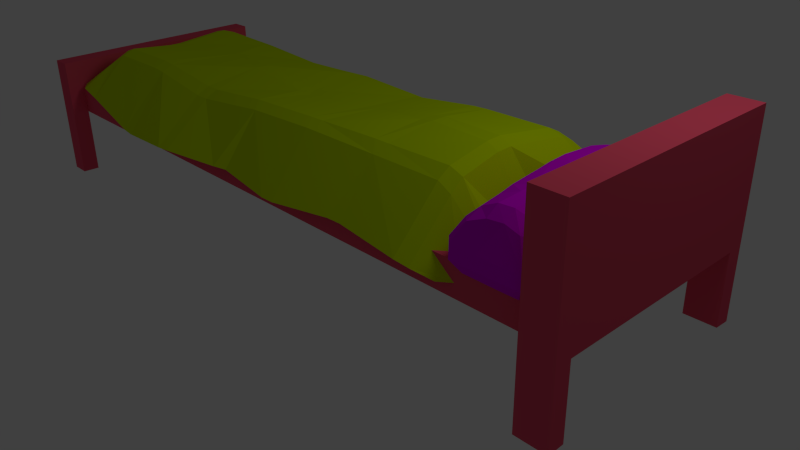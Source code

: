 # Source: Bed.blend  (saved by Blender 2.63.0; exported with 4.5.12 LTS)
import bpy
from mathutils import Matrix  # noqa: F401  (used for matrix-valued properties, if any)

bpy.ops.wm.read_factory_settings(use_empty=True)
scene = bpy.context.scene
scene.name = 'Scene'

# ---- collections
col_collection_1 = bpy.data.collections.new('Collection 1'); scene.collection.children.link(col_collection_1)

# ---- materials (node trees are filled in below, after node groups)
mat_material_003 = bpy.data.materials.new('Material.003')
mat_material_003.alpha_threshold = 0.0
mat_material_003.use_transparent_shadow = False
mat_material_003.diffuse_color = (0.6944, 0.0, 0.8, 1.0)
mat_material_003.roughness = 0.5
mat_material_003.line_color = (0.0, 0.0, 0.0, 1.0)
mat_material_002 = bpy.data.materials.new('Material.002')
mat_material_002.alpha_threshold = 0.0
mat_material_002.use_transparent_shadow = False
mat_material_002.diffuse_color = (0.5823, 0.8, 0.0, 1.0)
mat_material_002.roughness = 0.5
mat_material_002.line_color = (0.0, 0.0, 0.0, 1.0)
mat_material = bpy.data.materials.new('Material')
mat_material.alpha_threshold = 0.0
mat_material.use_transparent_shadow = False
mat_material.roughness = 0.5
mat_material.line_color = (0.0, 0.0, 0.0, 1.0)
mat_material_001 = bpy.data.materials.new('Material.001')
mat_material_001.alpha_threshold = 0.0
mat_material_001.use_transparent_shadow = False
mat_material_001.diffuse_color = (0.8, 0.08247, 0.1437, 1.0)
mat_material_001.roughness = 0.5
mat_material_001.line_color = (0.0, 0.0, 0.0, 1.0)

# ---- material node trees

# ---- world
world_world = bpy.data.worlds.new('World'); scene.world = world_world
world_world.color = (0.05088, 0.05088, 0.05088)
world_world.use_sun_shadow = False
world_world.sun_shadow_jitter_overblur = 0.0
world_world.cycles.sampling_method = 'MANUAL'
world_world.cycles.sample_map_resolution = 256

# ---- cameras
cam_camera = bpy.data.cameras.new('Camera')
cam_camera.clip_end = 100.0
cam_camera.lens = 35.0
cam_camera.sensor_width = 32.0
cam_camera.sensor_height = 18.0
cam_camera.ortho_scale = 7.314
cam_camera.dof.focus_distance = 0.0
cam_camera.dof.aperture_fstop = 128.0

# ---- lights
light_lamp = bpy.data.lights.new('Lamp', 'POINT')
light_lamp.transmission_factor = 0.0
light_lamp.cutoff_distance = 30.0
light_lamp.energy = 100.0
light_lamp.shadow_buffer_clip_start = 1.001
light_lamp.shadow_soft_size = 1.0
light_lamp.shadow_maximum_resolution = 0.006
light_lamp.use_absolute_resolution = True
light_lamp.cycles.use_multiple_importance_sampling = False

# ---- meshes
me_cube_001 = bpy.data.meshes.new('Cube.001')
me_cube_001.from_pydata([(0.4153, -1.399, 0.07869), (0.2678, -1.262, 0.357), (0.09012, -1.264, 0.4112), (0.1, -1.426, 0.0939), (0.2961, -1.278, -0.2516), (0.4159, -1.4, -0.07983), (-0.5304, 1.266, 0.08172), (0.07471, -1.292, -0.2446), (-0.1, -1.426, 0.0939), (-0.09646, -1.285, 0.4031), (-0.3068, -1.31, 0.3144), (-0.4214, -1.405, 0.083), (-0.4136, 0.8292, -0.2933), (-0.04782, -1.404, -0.08491), (-0.4312, -1.406, -0.08385), (-0.3475, -1.306, -0.2333), (0.4389, 1.411, -0.08692), (0.3259, 1.272, -0.3251), (0.09997, 1.274, -0.3181), (-0.02482, 1.41, -0.08751), (0.3656, 1.255, 0.2684), (0.4464, 1.394, 0.0747), (0.1, 1.417, 0.09023), (0.09605, 1.303, 0.2639), (-0.4378, -1.172, 0.2749), (-0.09848, 1.243, -0.3311), (-0.2295, 1.212, -0.3693), (-0.4187, 1.402, -0.08127), (-0.09296, 1.291, 0.2698), (-0.1, 1.417, 0.09023), (-0.4218, 1.394, 0.07528), (-0.285, 1.241, 0.2966), (0.2803, 0.004549, -0.4003), (0.3191, -0.6302, -0.3737), (0.09607, -0.6301, -0.4345), (-0.5319, 1.285, -0.08273), (0.3105, -0.83, -0.3661), (0.2652, -1.117, -0.3319), (0.09998, -1.132, -0.3551), (0.0963, -0.8271, -0.409), (0.2959, 1.124, -0.4031), (-0.5395, -1.288, -0.08742), (0.09783, 0.8294, -0.4288), (0.09993, 1.123, -0.4165), (0.3104, 0.8283, -0.401), (-0.4259, 1.103, 0.3136), (0.09698, -0.07645, -0.4413), (0.09779, 0.6301, -0.4414), (-0.09776, -0.05519, -0.4424), (-0.4675, -0.8283, 0.291), (-0.2746, -0.7936, -0.3828), (-0.5556, -0.6301, 0.09456), (-0.09587, -0.6797, -0.4319), (-0.09998, -1.143, -0.3517), (-0.3037, -1.15, -0.327), (-0.3513, 1.086, -0.3661), (-0.09839, 1.083, -0.4358), (-0.09692, 0.8294, -0.4249), (-0.2607, 0.8287, -0.4129), (-0.1992, 1.058, -0.411), (-0.09687, 0.6301, -0.4374), (-0.5417, 0.7782, -0.08518), (-0.2661, 0.03765, -0.4049), (-0.2911, 0.6302, -0.3901), (-0.2524, 1.07, 0.3936), (-0.3468, 0.8275, 0.4394), (-0.1019, 0.7941, 0.4509), (-0.0998, 1.136, 0.3815), (-0.3801, 0.6309, 0.4748), (-0.3173, 0.0993, 0.5486), (-0.0998, 0.09871, 0.5583), (-0.4435, 0.02694, 0.4501), (0.09938, 1.157, 0.3728), (-0.4546, -1.194, -0.2315), (0.2778, 0.8301, 0.371), (0.316, 1.092, 0.3411), (0.1045, 0.8275, 0.4111), (0.0921, 0.09891, 0.5252), (0.3209, 0.09938, 0.4312), (0.2711, 0.6307, 0.38), (-0.3122, -0.09778, 0.5398), (-0.3506, -0.6318, 0.4491), (-0.09466, -0.6302, 0.5212), (-0.0998, -0.09991, 0.57), (-0.3393, -0.8291, 0.4181), (-0.2958, -1.134, 0.409), (-0.08574, -1.146, 0.5121), (-0.09466, -0.8301, 0.5204), (0.09193, -0.09992, 0.537), (-0.5572, 0.1082, 0.09541), (0.2949, -0.6302, 0.4485), (0.3246, -0.1, 0.4421), (0.0959, -0.7056, 0.5215), (0.08607, -1.124, 0.5119), (0.2402, -1.084, 0.4428), (0.2721, -0.8292, 0.4425), (0.4523, 1.114, 0.2396), (-0.4141, 0.04402, -0.299), (0.5307, 0.7368, 0.08122), (0.5451, 1.252, 0.09029), (0.422, 0.6499, 0.263), (-0.5556, -0.8301, 0.09456), (0.5499, 0.06764, 0.09178), (-0.5373, 0.0509, -0.08747), (0.4498, 0.8066, -0.2907), (0.4372, 1.166, -0.3194), (0.5454, 1.296, -0.09042), (-0.4767, 0.8218, 0.3418), (0.5451, 0.6527, -0.08979), (-0.4793, -0.6302, 0.32), (0.4279, 0.002389, -0.2915), (-0.57, 0.7931, 0.1051), (0.4535, -0.04423, 0.3107), (0.4335, -0.6302, 0.3264), (0.5442, -0.8341, 0.08769), (-0.5356, -0.7588, -0.0845), (0.4115, -0.8283, 0.3203), (0.3876, -1.11, 0.3116), (0.5291, -1.279, 0.08078), (-0.5012, 0.6306, 0.3759), (0.5391, -0.02935, -0.08617), (-0.4269, -0.8125, -0.2664), (0.4572, -0.6607, -0.2555), (-0.4358, 0.6302, -0.2772), (0.5449, -0.7645, -0.089), (0.53, -1.282, -0.08137), (0.4245, -1.159, -0.2539), (-0.534, -1.289, 0.08412)], [], [(0, 1, 2), (0, 2, 3), (13, 7, 4), (13, 4, 5), (10, 11, 8), (10, 8, 9), (14, 15, 7), (14, 7, 13), (18, 19, 16), (18, 16, 17), (22, 23, 20), (22, 20, 21), (26, 27, 19), (26, 19, 25), (30, 31, 28), (30, 28, 29), (34, 46, 32), (34, 32, 33), (38, 39, 36), (38, 36, 37), (42, 43, 40), (42, 40, 44), (46, 47, 44), (46, 44, 32), (50, 62, 48), (50, 48, 52), (54, 50, 52), (54, 52, 53), (58, 59, 56), (58, 56, 57), (62, 63, 60), (62, 60, 48), (66, 67, 64), (66, 64, 65), (70, 66, 68), (70, 68, 69), (74, 75, 72), (74, 72, 76), (78, 79, 76), (78, 76, 77), (82, 83, 80), (82, 80, 81), (86, 87, 84), (86, 84, 85), (90, 91, 88), (90, 88, 92), (94, 95, 92), (94, 92, 93), (98, 99, 96), (98, 96, 100), (102, 98, 100), (102, 100, 112), (106, 108, 104), (106, 104, 105), (110, 104, 108), (110, 108, 120), (114, 102, 112), (114, 112, 113), (118, 114, 116), (118, 116, 117), (122, 110, 120), (122, 120, 124), (126, 122, 124), (126, 124, 125), (101, 127, 24), (101, 24, 49), (89, 51, 109), (89, 109, 71), (121, 73, 41), (121, 41, 115), (97, 121, 115), (97, 115, 103), (111, 89, 71), (111, 71, 119), (6, 111, 107), (6, 107, 45), (123, 97, 103), (123, 103, 61), (55, 12, 61), (55, 61, 35), (0, 118, 117), (0, 117, 1), (93, 2, 1), (93, 1, 94), (5, 0, 3), (5, 3, 13), (8, 3, 2), (8, 2, 9), (125, 5, 4), (125, 4, 126), (7, 38, 37), (7, 37, 4), (28, 67, 72), (27, 35, 6), (9, 86, 85), (9, 85, 10), (13, 8, 11), (13, 11, 14), (127, 11, 10), (127, 10, 24), (53, 7, 15), (53, 15, 54), (14, 41, 73), (14, 73, 15), (16, 106, 105), (16, 105, 17), (43, 18, 17), (43, 17, 40), (19, 22, 21), (19, 21, 16), (28, 72, 23), (19, 18, 25), (99, 21, 20), (99, 20, 96), (23, 72, 75), (23, 75, 20), (22, 29, 28), (22, 28, 23), (25, 56, 59), (25, 59, 26), (29, 19, 27), (29, 27, 30), (35, 27, 26), (35, 26, 55), (67, 28, 31), (67, 31, 64), (30, 6, 45), (30, 45, 31), (122, 33, 32), (122, 32, 110), (39, 34, 33), (39, 33, 36), (19, 29, 22), (95, 116, 113), (34, 52, 48), (34, 48, 46), (36, 122, 126), (36, 126, 37), (52, 39, 38), (52, 38, 53), (104, 44, 40), (104, 40, 105), (47, 42, 44), (11, 127, 41), (42, 57, 56), (42, 56, 43), (44, 104, 110), (44, 110, 32), (60, 47, 46), (60, 46, 48), (47, 57, 42), (63, 123, 12), (51, 115, 101), (65, 107, 119), (50, 121, 97), (50, 97, 62), (121, 50, 54), (121, 54, 73), (57, 60, 63), (57, 63, 58), (58, 12, 55), (58, 55, 59), (123, 63, 62), (123, 62, 97), (107, 65, 64), (107, 64, 45), (63, 12, 58), (66, 65, 68), (66, 76, 72), (66, 72, 67), (68, 119, 71), (68, 71, 69), (83, 70, 69), (83, 69, 80), (76, 66, 70), (76, 70, 77), (70, 83, 88), (76, 79, 74), (74, 100, 96), (74, 96, 75), (77, 88, 91), (77, 91, 78), (100, 79, 78), (100, 78, 112), (109, 81, 80), (109, 80, 71), (87, 82, 81), (87, 81, 84), (82, 92, 88), (82, 88, 83), (84, 49, 24), (84, 24, 85), (92, 87, 86), (92, 86, 93), (118, 0, 5), (92, 95, 90), (90, 113, 112), (90, 112, 91), (116, 95, 94), (116, 94, 117), (3, 8, 13), (39, 52, 34), (98, 108, 106), (98, 106, 99), (87, 92, 82), (91, 112, 78), (108, 98, 102), (108, 102, 120), (79, 100, 74), (81, 49, 84), (118, 5, 125), (70, 88, 77), (2, 93, 86), (114, 113, 116), (114, 124, 120), (114, 120, 102), (124, 114, 118), (124, 118, 125), (33, 122, 36), (2, 86, 9), (51, 101, 49), (51, 49, 109), (101, 115, 41), (101, 41, 127), (21, 99, 106), (18, 43, 56), (115, 51, 89), (115, 89, 103), (18, 56, 25), (81, 109, 49), (65, 119, 68), (47, 60, 57), (21, 106, 16), (111, 119, 107), (111, 61, 103), (111, 103, 89), (61, 111, 6), (61, 6, 35), (69, 71, 80), (61, 12, 123), (17, 105, 40), (4, 37, 126), (15, 73, 54), (26, 59, 55), (20, 75, 96), (1, 117, 94), (10, 85, 24), (31, 45, 64), (7, 53, 38), (27, 6, 30), (11, 41, 14), (95, 113, 90)])
_uv = me_cube_001.uv_layers.new(name='UVMap')
_uv.uv.foreach_set('vector', [0.467, 1.113, 0.3752, 1.066, 0.3601, 1.011, 0.467, 1.113, 0.3601, 1.011, 0.4661, 1.015, 0.5193, 0.9714, 0.559, 1.011, 0.5589, 1.079, 0.828, 0.865, 0.8735, 0.9799, 0.8277, 1.0, 0.3946, 0.8893, 0.4711, 0.8553, 0.4673, 0.9539, 0.3946, 0.8893, 0.4673, 0.9539, 0.365, 0.9535, 0.5214, 0.8535, 0.5591, 0.8809, 0.559, 1.011, 0.5214, 0.8535, 0.559, 1.011, 0.5193, 0.9714, 0.777, 0.9716, 0.6968, 1.009, 0.6979, 0.8662, 0.777, 0.9716, 0.6979, 0.8662, 0.7798, 0.9021, 0.6441, 0.9703, 0.6026, 0.9721, 0.6062, 0.8895, 0.1936, 0.8672, 0.2529, 0.8139, 0.2959, 0.8584, 0.7966, 1.073, 0.6946, 1.13, 0.6968, 1.009, 0.7966, 1.073, 0.6968, 1.009, 0.783, 1.033, 0.649, 1.131, 0.5973, 1.09, 0.6014, 1.03, 0.649, 1.131, 0.6014, 1.03, 0.6435, 1.032, 0.5427, 0.6101, 0.5439, 0.4414, 0.5936, 0.4215, 0.5427, 0.6101, 0.5936, 0.4215, 0.6019, 0.6163, 0.5358, 0.7662, 0.5402, 0.6711, 0.5986, 0.6772, 0.5358, 0.7662, 0.5986, 0.6772, 0.5818, 0.7654, 0.5435, 0.1666, 0.5431, 0.07777, 0.5991, 0.0812, 0.5435, 0.1666, 0.5991, 0.0812, 0.6029, 0.1714, 0.5439, 0.4414, 0.5446, 0.2266, 0.6029, 0.1714, 0.5439, 0.4414, 0.6029, 0.1714, 0.5936, 0.4215, 0.4293, 0.6564, 0.4344, 0.4027, 0.4872, 0.4319, 0.4293, 0.6564, 0.4872, 0.4319, 0.4863, 0.6223, 0.4152, 0.7668, 0.4293, 0.6564, 0.4863, 0.6223, 0.4152, 0.7668, 0.4863, 0.6223, 0.4771, 0.7668, 0.4373, 0.1619, 0.4552, 0.09339, 0.4871, 0.08606, 0.4373, 0.1619, 0.4871, 0.08606, 0.4863, 0.1637, 0.4344, 0.4027, 0.4261, 0.2228, 0.4874, 0.2237, 0.4344, 0.4027, 0.4874, 0.2237, 0.4872, 0.4319, 0.09813, 0.6724, 0.106, 0.7783, 0.06033, 0.7587, 0.09813, 0.6724, 0.06033, 0.7587, 0.02804, 0.684, 0.08729, 0.4573, 0.09813, 0.6724, 0.01461, 0.6234, 0.08729, 0.4573, 0.01461, 0.6234, 0.02496, 0.4587, 0.2167, 0.6824, 0.231, 0.763, 0.1649, 0.7839, 0.2167, 0.6824, 0.1649, 0.7839, 0.1622, 0.682, 0.2224, 0.4568, 0.2136, 0.621, 0.1622, 0.682, 0.2224, 0.4568, 0.1622, 0.682, 0.1464, 0.4567, 0.09176, 0.2336, 0.08592, 0.3961, 0.02712, 0.3982, 0.09176, 0.2336, 0.02712, 0.3982, 0.0245, 0.2353, 0.09476, 0.07495, 0.09165, 0.1721, 0.03067, 0.1749, 0.09476, 0.07495, 0.03067, 0.1749, 0.04395, 0.08115, 0.2124, 0.2324, 0.2222, 0.3954, 0.145, 0.3954, 0.2124, 0.2324, 0.145, 0.3954, 0.1471, 0.2094, 0.1966, 0.09338, 0.2062, 0.1714, 0.1471, 0.2094, 0.1966, 0.09338, 0.1471, 0.2094, 0.1448, 0.08092, 0.3191, 0.6559, 0.3229, 0.814, 0.2809, 0.7703, 0.3191, 0.6559, 0.2809, 0.7703, 0.2692, 0.6276, 0.323, 0.4499, 0.3191, 0.6559, 0.2692, 0.6276, 0.323, 0.4499, 0.2692, 0.6276, 0.2729, 0.4134, 0.9474, 0.03475, 0.9482, 0.2328, 0.8796, 0.1857, 0.9474, 0.03475, 0.8796, 0.1857, 0.8696, 0.07512, 0.8774, 0.4333, 0.8796, 0.1857, 0.9482, 0.2328, 0.8774, 0.4333, 0.9482, 0.2328, 0.9492, 0.4427, 0.3209, 0.1728, 0.323, 0.4499, 0.2729, 0.4134, 0.3209, 0.1728, 0.2729, 0.4134, 0.265, 0.2332, 0.3167, 0.03628, 0.3209, 0.1728, 0.259, 0.1724, 0.3167, 0.03628, 0.259, 0.1724, 0.2526, 0.08595, 0.892, 0.6372, 0.8774, 0.4333, 0.9492, 0.4427, 0.892, 0.6372, 0.9492, 0.4427, 0.9499, 0.6689, 0.8887, 0.7907, 0.892, 0.6372, 0.9499, 0.6689, 0.8887, 0.7907, 0.9499, 0.6689, 0.9507, 0.8281, 0.6731, 0.1781, 0.672, 0.03682, 0.7367, 0.07275, 0.6731, 0.1781, 0.7367, 0.07275, 0.7388, 0.1786, 0.673, 0.4668, 0.6731, 0.2396, 0.7462, 0.2396, 0.673, 0.4668, 0.7462, 0.2396, 0.7876, 0.4419, 0.3735, 0.665, 0.3618, 0.782, 0.323, 0.8159, 0.3735, 0.665, 0.323, 0.8159, 0.3242, 0.6551, 0.381, 0.4033, 0.3735, 0.665, 0.3242, 0.6551, 0.381, 0.4033, 0.3242, 0.6551, 0.3245, 0.4087, 0.6746, 0.6776, 0.673, 0.4668, 0.7876, 0.4419, 0.6746, 0.6776, 0.7876, 0.4419, 0.7605, 0.6278, 0.671, 0.8229, 0.6746, 0.6776, 0.7526, 0.6864, 0.671, 0.8229, 0.7526, 0.6864, 0.7486, 0.7725, 0.3729, 0.2257, 0.381, 0.4033, 0.3245, 0.4087, 0.3729, 0.2257, 0.3245, 0.4087, 0.3234, 0.1876, 0.4064, 0.08439, 0.381, 0.1648, 0.3234, 0.1876, 0.4064, 0.08439, 0.3234, 0.1876, 0.3263, 0.03386, 0.2837, 0.0, 0.3167, 0.03628, 0.2526, 0.08595, 0.2837, 0.0, 0.2526, 0.08595, 0.213, 0.03951, 0.1448, 0.08092, 0.1559, 0.03919, 0.213, 0.03951, 0.1448, 0.08092, 0.213, 0.03951, 0.1966, 0.09338, 0.5147, 1.114, 0.467, 1.113, 0.4661, 1.015, 0.5147, 1.114, 0.4661, 1.015, 0.5193, 0.9714, 0.4673, 0.9539, 0.4661, 1.015, 0.3601, 1.011, 0.4673, 0.9539, 0.3601, 1.011, 0.365, 0.9535, 0.9507, 0.8281, 0.9362, 0.865, 0.8725, 0.8279, 0.9507, 0.8281, 0.8725, 0.8279, 0.8887, 0.7907, 0.5176, 0.8194, 0.5358, 0.7662, 0.5818, 0.7654, 0.5176, 0.8194, 0.5818, 0.7654, 0.583, 0.8184, 0.1193, 0.8271, 0.106, 0.7783, 0.1649, 0.7839, 0.6327, 0.8639, 0.6224, 0.8284, 0.671, 0.8229, 0.365, 0.9535, 0.323, 0.9568, 0.3544, 0.893, 0.5966, 0.8535, 0.5965, 0.9287, 0.5591, 0.8905, 0.5193, 0.9714, 0.4673, 0.9539, 0.4711, 0.8553, 0.5193, 0.9714, 0.4711, 0.8553, 0.5214, 0.8535, 0.672, 0.03682, 0.6816, 0.0006486, 0.7599, 0.02941, 0.672, 0.03682, 0.7599, 0.02941, 0.7367, 0.07275, 0.4771, 0.7668, 0.5176, 0.8194, 0.3932, 0.8177, 0.4771, 0.7668, 0.3932, 0.8177, 0.4152, 0.7668, 0.3542, 0.8535, 0.323, 0.8159, 0.3618, 0.782, 0.3542, 0.8535, 0.3618, 0.782, 0.3932, 0.8177, 0.9342, 0.0, 0.9474, 0.03475, 0.8696, 0.07512, 0.9342, 0.0, 0.8696, 0.07512, 0.8533, 0.04287, 0.8191, 0.9727, 0.777, 0.9716, 0.7798, 0.9021, 0.5431, 0.07777, 0.6004, 0.04001, 0.5991, 0.0812, 0.6968, 1.009, 0.6441, 0.9703, 0.6516, 0.8639, 0.6968, 1.009, 0.6516, 0.8639, 0.6979, 0.8662, 0.1193, 0.8271, 0.1649, 0.7839, 0.1749, 0.8302, 0.6968, 1.009, 0.777, 0.9716, 0.783, 1.033, 0.3229, 0.814, 0.2959, 0.8584, 0.2529, 0.8139, 0.3229, 0.814, 0.2529, 0.8139, 0.2809, 0.7703, 0.1749, 0.8302, 0.1649, 0.7839, 0.231, 0.763, 0.1749, 0.8302, 0.231, 0.763, 0.2529, 0.8139, 0.6441, 0.9703, 0.6435, 1.032, 0.6014, 1.03, 0.6441, 0.9703, 0.6014, 1.03, 0.6026, 0.9721, 0.477, 0.04215, 0.4871, 0.08606, 0.4552, 0.09339, 0.477, 0.04215, 0.4552, 0.09339, 0.4424, 0.04779, 0.6435, 1.032, 0.6968, 1.009, 0.6946, 1.13, 0.6435, 1.032, 0.6946, 1.13, 0.649, 1.131, 0.3263, 0.03386, 0.3593, 0.0, 0.4424, 0.04779, 0.3263, 0.03386, 0.4424, 0.04779, 0.4064, 0.08439, 0.106, 0.7783, 0.1193, 0.8271, 0.06072, 0.8126, 0.106, 0.7783, 0.06072, 0.8126, 0.06033, 0.7587, 0.6786, 0.8618, 0.671, 0.8229, 0.7486, 0.7725, 0.6786, 0.8618, 0.7486, 0.7725, 0.7559, 0.8144, 0.892, 0.6372, 0.8409, 0.6283, 0.8277, 0.4331, 0.892, 0.6372, 0.8277, 0.4331, 0.8774, 0.4333, 0.5402, 0.6711, 0.5427, 0.6101, 0.6019, 0.6163, 0.5402, 0.6711, 0.6019, 0.6163, 0.5986, 0.6772, 0.6968, 1.009, 0.6435, 1.032, 0.6441, 0.9703, 0.2062, 0.1714, 0.259, 0.1724, 0.265, 0.2332, 0.5427, 0.6101, 0.4863, 0.6223, 0.4872, 0.4319, 0.5427, 0.6101, 0.4872, 0.4319, 0.5439, 0.4414, 0.8421, 0.6898, 0.892, 0.6372, 0.8887, 0.7907, 0.5986, 0.6772, 0.6208, 0.784, 0.5818, 0.7654, 0.4863, 0.6223, 0.5402, 0.6711, 0.5358, 0.7662, 0.4863, 0.6223, 0.5358, 0.7662, 0.4771, 0.7668, 0.8796, 0.1857, 0.8306, 0.1795, 0.8278, 0.08862, 0.8796, 0.1857, 0.8278, 0.08862, 0.8696, 0.07512, 0.5446, 0.2266, 0.5435, 0.1666, 0.6029, 0.1714, 0.6816, 0.0006486, 0.672, 0.03682, 0.621, 0.03666, 0.5435, 0.1666, 0.4863, 0.1637, 0.4871, 0.08606, 0.5435, 0.1666, 0.4871, 0.08606, 0.5431, 0.07777, 0.8306, 0.1795, 0.8796, 0.1857, 0.8774, 0.4333, 0.8306, 0.1795, 0.8774, 0.4333, 0.8277, 0.4331, 0.4874, 0.2237, 0.5446, 0.2266, 0.5439, 0.4414, 0.4874, 0.2237, 0.5439, 0.4414, 0.4872, 0.4319, 0.5446, 0.2266, 0.4863, 0.1637, 0.5435, 0.1666, 0.4261, 0.2228, 0.3729, 0.2257, 0.381, 0.1648, 0.6731, 0.2396, 0.622, 0.1996, 0.6731, 0.1781, 0.7927, 0.6877, 0.7526, 0.6864, 0.7605, 0.6278, 0.4293, 0.6564, 0.3735, 0.665, 0.381, 0.4033, 0.4293, 0.6564, 0.381, 0.4033, 0.4344, 0.4027, 0.3735, 0.665, 0.4293, 0.6564, 0.4152, 0.7668, 0.3735, 0.665, 0.4152, 0.7668, 0.3618, 0.782, 0.4863, 0.1637, 0.4874, 0.2237, 0.4261, 0.2228, 0.4863, 0.1637, 0.4261, 0.2228, 0.4373, 0.1619, 0.4373, 0.1619, 0.381, 0.1648, 0.4064, 0.08439, 0.4373, 0.1619, 0.4064, 0.08439, 0.4552, 0.09339, 0.3729, 0.2257, 0.4261, 0.2228, 0.4344, 0.4027, 0.3729, 0.2257, 0.4344, 0.4027, 0.381, 0.4033, 0.7526, 0.6864, 0.7927, 0.6877, 0.7874, 0.7618, 0.0, 0.6842, 0.06033, 0.7587, 0.01788, 0.7706, 0.4261, 0.2228, 0.381, 0.1648, 0.4373, 0.1619, 0.09813, 0.6724, 0.02804, 0.684, 0.01461, 0.6234, 0.09813, 0.6724, 0.1622, 0.682, 0.1649, 0.7839, 0.09813, 0.6724, 0.1649, 0.7839, 0.106, 0.7783, 0.8003, 0.6274, 0.7605, 0.6278, 0.7876, 0.4419, 0.8003, 0.6274, 0.7876, 0.4419, 0.8277, 0.4636, 0.08592, 0.3961, 0.08729, 0.4573, 0.02496, 0.4587, 0.08592, 0.3961, 0.02496, 0.4587, 0.02712, 0.3982, 0.1622, 0.682, 0.09813, 0.6724, 0.08729, 0.4573, 0.1622, 0.682, 0.08729, 0.4573, 0.1464, 0.4567, 0.08729, 0.4573, 0.08592, 0.3961, 0.145, 0.3954, 0.1622, 0.682, 0.2136, 0.621, 0.2167, 0.6824, 0.2167, 0.6824, 0.2692, 0.6276, 0.2809, 0.7703, 0.2167, 0.6824, 0.2809, 0.7703, 0.231, 0.763, 0.1464, 0.4567, 0.145, 0.3954, 0.2222, 0.3954, 0.1464, 0.4567, 0.2222, 0.3954, 0.2224, 0.4568, 0.2692, 0.6276, 0.2136, 0.621, 0.2224, 0.4568, 0.2692, 0.6276, 0.2224, 0.4568, 0.2729, 0.4134, 0.7462, 0.2396, 0.7956, 0.2387, 0.8256, 0.403, 0.7462, 0.2396, 0.8256, 0.403, 0.7876, 0.4419, 0.09165, 0.1721, 0.09176, 0.2336, 0.0245, 0.2353, 0.09165, 0.1721, 0.0245, 0.2353, 0.03067, 0.1749, 0.09176, 0.2336, 0.1471, 0.2094, 0.145, 0.3954, 0.09176, 0.2336, 0.145, 0.3954, 0.08592, 0.3961, 0.7875, 0.1779, 0.7388, 0.1786, 0.7367, 0.07275, 0.7875, 0.1779, 0.7367, 0.07275, 0.7887, 0.0839, 0.1471, 0.2094, 0.09165, 0.1721, 0.09476, 0.07495, 0.1471, 0.2094, 0.09476, 0.07495, 0.1448, 0.08092, 0.4577, 1.148, 0.467, 1.113, 0.5147, 1.114, 0.1471, 0.2094, 0.2062, 0.1714, 0.2124, 0.2324, 0.2124, 0.2324, 0.265, 0.2332, 0.2729, 0.4134, 0.2124, 0.2324, 0.2729, 0.4134, 0.2222, 0.3954, 0.259, 0.1724, 0.2062, 0.1714, 0.1966, 0.09338, 0.259, 0.1724, 0.1966, 0.09338, 0.2526, 0.08595, 0.4661, 1.015, 0.4673, 0.9539, 0.5193, 0.9714, 0.5402, 0.6711, 0.4863, 0.6223, 0.5427, 0.6101, 0.9938, 0.2072, 0.9482, 0.2328, 0.9474, 0.03475, 0.9938, 0.2072, 0.9474, 0.03475, 0.9977, 0.04868, 0.09165, 0.1721, 0.1471, 0.2094, 0.09176, 0.2336, 0.2222, 0.3954, 0.2729, 0.4134, 0.2224, 0.4568, 0.9482, 0.2328, 0.9938, 0.2072, 1.0, 0.413, 0.9482, 0.2328, 1.0, 0.413, 0.9492, 0.4427, 0.2136, 0.621, 0.2692, 0.6276, 0.2167, 0.6824, 0.7956, 0.2387, 0.7388, 0.1786, 0.7875, 0.1779, 0.4577, 1.148, 0.5147, 1.114, 0.5066, 1.15, 0.08729, 0.4573, 0.145, 0.3954, 0.1464, 0.4567, 0.1559, 0.03919, 0.1448, 0.08092, 0.09476, 0.07495, 0.3209, 0.1728, 0.265, 0.2332, 0.259, 0.1724, 0.9991, 0.6905, 0.9499, 0.6689, 0.9492, 0.4427, 0.9991, 0.6905, 0.9492, 0.4427, 1.0, 0.413, 0.9499, 0.6689, 0.9991, 0.6905, 0.9957, 0.8273, 0.9499, 0.6689, 0.9957, 0.8273, 0.9507, 0.8281, 0.8409, 0.6283, 0.892, 0.6372, 0.8421, 0.6898, 0.3601, 1.011, 0.323, 0.9568, 0.365, 0.9535, 0.6731, 0.2396, 0.6731, 0.1781, 0.7388, 0.1786, 0.6731, 0.2396, 0.7388, 0.1786, 0.7462, 0.2396, 0.6731, 0.1781, 0.622, 0.1996, 0.621, 0.03666, 0.6731, 0.1781, 0.621, 0.03666, 0.672, 0.03682, 0.9802, 0.005348, 0.9977, 0.04868, 0.9474, 0.03475, 0.777, 0.9716, 0.8191, 0.9727, 0.8277, 1.034, 0.622, 0.1996, 0.6731, 0.2396, 0.673, 0.4668, 0.622, 0.1996, 0.673, 0.4668, 0.6208, 0.4488, 0.777, 0.9716, 0.8277, 1.034, 0.783, 1.033, 0.7956, 0.2387, 0.7462, 0.2396, 0.7388, 0.1786, 0.7927, 0.6877, 0.7605, 0.6278, 0.8003, 0.6274, 0.5446, 0.2266, 0.4874, 0.2237, 0.4863, 0.1637, 0.9802, 0.005348, 0.9474, 0.03475, 0.9342, 0.0, 0.6746, 0.6776, 0.7605, 0.6278, 0.7526, 0.6864, 0.6746, 0.6776, 0.6209, 0.6726, 0.6208, 0.4488, 0.6746, 0.6776, 0.6208, 0.4488, 0.673, 0.4668, 0.6209, 0.6726, 0.6746, 0.6776, 0.671, 0.8229, 0.6209, 0.6726, 0.671, 0.8229, 0.6224, 0.8284, 0.8277, 0.4636, 0.7876, 0.4419, 0.8256, 0.403, 0.3234, 0.1876, 0.381, 0.1648, 0.3729, 0.2257, 0.8533, 0.04287, 0.8696, 0.07512, 0.8278, 0.08862, 0.583, 0.8184, 0.5818, 0.7654, 0.6208, 0.784, 0.3932, 0.8177, 0.3618, 0.782, 0.4152, 0.7668, 0.4424, 0.04779, 0.4552, 0.09339, 0.4064, 0.08439, 0.2529, 0.8139, 0.231, 0.763, 0.2809, 0.7703, 0.213, 0.03951, 0.2526, 0.08595, 0.1966, 0.09338, 0.7599, 0.02941, 0.7887, 0.0839, 0.7367, 0.07275, 0.06072, 0.8126, 0.01788, 0.7706, 0.06033, 0.7587, 0.5176, 0.8194, 0.4771, 0.7668, 0.5358, 0.7662, 0.6327, 0.8639, 0.671, 0.8229, 0.6786, 0.8618, 0.6816, 0.0006486, 0.621, 0.03666, 0.6315, 0.0, 0.2062, 0.1714, 0.265, 0.2332, 0.2124, 0.2324])
me_cube_001.materials.append(mat_material_003)
me_cube_001.use_remesh_preserve_volume = False
me_cube_001.use_remesh_preserve_attributes = False
me_cube_001.use_mirror_vertex_groups = False
me_cube_001.update()
me_plane = bpy.data.meshes.new('Plane')
me_plane.from_pydata([(-3.398, 1.675, 0.226), (-4.29, 1.641, 0.206), (-4.29, 0.9417, 0.8614), (2.057, -1.55, 0.2271), (-4.49, 1.623, 0.2153), (-4.858, 1.573, 0.2575), (-4.991, 1.458, 0.3046), (-5.119, 0.961, 0.4782), (-4.482, 0.9462, 0.8085), (-1.216, 1.601, 0.1519), (-2.108, 1.603, 0.1894), (-2.214, 0.947, 0.7647), (2.882, -0.9547, 0.1918), (-2.307, 1.613, 0.1968), (-3.199, 1.672, 0.2251), (-3.303, 0.9492, 0.831), (-0.125, -1.537, 0.1604), (-3.227, 0.7674, 0.8904), (-4.29, 0.7698, 0.9192), (2.928, -0.7756, 0.1801), (-3.345, 0.1334, 0.8711), (-4.477, 0.7696, 0.8735), (-5.135, 0.7691, 0.515), (-5.086, 0.09927, 0.5466), (-4.482, 0.09875, 0.8095), (-1.158, 0.7701, 0.8831), (2.494, -1.424, 0.1098), (-2.181, 0.0928, 0.9238), (1.166, -1.469, 0.2633), (-2.236, 0.7663, 0.8466), (1.108, -0.9341, 0.8609), (0.07472, -1.541, 0.1666), (1.166, -0.7725, 0.9531), (0.9658, 1.579, 0.1684), (0.07472, 1.55, 0.1944), (-0.002197, 0.9422, 0.7637), (-1.017, -1.426, 0.1959), (-0.1253, 1.551, 0.1927), (-1.016, 1.566, 0.1522), (-1.107, 0.9352, 0.8212), (-0.01524, -0.9352, 0.8631), (2.804, 1.155, 0.3693), (2.42, 1.459, 0.348), (2.252, 1.544, 0.3469), (2.247, 0.9512, 0.8124), (2.969, 0.9578, 0.3897), (2.058, 1.589, 0.3299), (1.165, 1.556, 0.1819), (1.14, 0.9377, 0.8578), (2.057, 0.9468, 0.8707), (0.9662, 0.771, 0.9436), (1.165, -0.1135, 1.035), (2.241, -0.9503, 0.7739), (0.9685, 0.09748, 0.9978), (0.006322, 0.7692, 0.8354), (0.9658, -1.468, 0.2572), (-1.117, 0.0579, 0.8283), (-0.135, -0.01983, 0.843), (3.026, 0.7836, 0.3482), (2.243, 0.7716, 0.9071), (2.207, -0.04142, 1.007), (2.892, 0.08755, -0.06373), (2.057, 0.7724, 0.959), (1.166, 0.771, 0.9531), (1.166, 0.0845, 1.035), (2.057, -0.04226, 1.086), (2.686, -1.264, 0.1018), (-4.284, 0.01787, 0.8472), (-4.29, -0.7712, 0.9226), (-3.388, -0.7708, 0.928), (-4.482, -0.1002, 0.8095), (-5.09, -0.09862, 0.5248), (-5.168, -0.8063, 0.3329), (-4.468, -0.7747, 0.8604), (-1.216, -0.1002, 0.8364), (2.058, -0.2344, 1.077), (-2.108, -0.7726, 0.7993), (2.057, -0.7769, 0.9687), (-2.241, -0.07161, 0.9187), (-3.088, 0.2402, 0.8835), (-3.188, -0.7707, 0.9128), (-2.306, -0.7726, 0.8022), (-3.398, -1.511, 0.1043), (-3.398, -0.9317, 0.8546), (-4.29, -0.9318, 0.8547), (-4.487, -1.386, 0.276), (2.245, -1.524, 0.1932), (-4.481, -0.9461, 0.7691), (-5.129, -1.002, 0.3177), (-5.0, -1.253, 0.3487), (-4.835, -1.362, 0.3405), (-1.215, -1.473, 0.1982), (-1.025, -0.9312, 0.8261), (-2.108, -0.9491, 0.717), (-2.108, -1.591, 0.1829), (-2.307, -1.601, 0.1727), (-2.307, -0.9493, 0.7198), (-3.199, -0.9321, 0.8388), (-3.199, -1.531, 0.09714), (0.9685, -0.09893, 0.9978), (0.05968, 0.07585, 0.8626), (0.07472, -0.7712, 0.9275), (0.9658, -0.7725, 0.9536), (2.057, -0.9402, 0.8619), (-1.016, -0.1002, 0.8271), (-1.172, -0.7714, 0.8846), (-0.1252, -0.7712, 0.9245), (2.882, -0.1013, -0.07755), (2.206, -0.2397, 1.001), (2.233, -0.7742, 0.9)], [], [(0, 1, 2), (0, 2, 15), (5, 7, 8), (5, 8, 4), (11, 39, 9), (11, 9, 10), (15, 11, 13), (15, 13, 14), (67, 20, 17), (67, 17, 18), (23, 24, 21), (23, 21, 22), (27, 56, 25), (27, 25, 29), (79, 27, 29), (79, 29, 17), (35, 48, 33), (35, 33, 34), (39, 35, 37), (39, 37, 38), (42, 44, 45), (42, 45, 41), (48, 49, 46), (48, 46, 47), (100, 53, 50), (100, 50, 54), (56, 57, 54), (56, 54, 25), (60, 61, 58), (60, 58, 59), (64, 65, 62), (64, 62, 63), (68, 69, 20), (68, 20, 67), (72, 73, 70), (72, 70, 71), (76, 105, 74), (76, 74, 78), (80, 81, 78), (80, 78, 79), (84, 85, 82), (84, 82, 83), (87, 89, 90), (87, 90, 85), (93, 94, 91), (93, 91, 92), (97, 98, 95), (97, 95, 96), (101, 102, 99), (101, 99, 100), (105, 106, 57), (105, 57, 104), (109, 19, 107), (109, 107, 108), (32, 77, 75), (32, 75, 51), (40, 31, 55), (40, 55, 30), (92, 36, 16), (92, 16, 40), (66, 52, 86), (66, 86, 26), (30, 28, 3), (30, 3, 103), (8, 2, 1), (8, 1, 4), (14, 0, 15), (7, 5, 6), (2, 18, 17), (2, 17, 15), (21, 8, 7), (21, 7, 22), (48, 50, 63), (11, 10, 13), (49, 59, 44), (39, 38, 9), (11, 29, 25), (11, 25, 39), (29, 11, 15), (29, 15, 17), (18, 21, 24), (18, 24, 67), (69, 97, 80), (17, 20, 79), (53, 99, 51), (65, 108, 60), (70, 24, 23), (70, 23, 71), (65, 75, 108), (106, 40, 101), (53, 51, 64), (81, 96, 93), (27, 78, 74), (27, 74, 56), (78, 27, 79), (69, 83, 97), (102, 30, 32), (35, 34, 37), (8, 18, 2), (48, 47, 33), (35, 54, 50), (35, 50, 48), (54, 35, 39), (54, 39, 25), (49, 44, 43), (49, 43, 46), (44, 59, 58), (44, 58, 45), (62, 49, 48), (62, 48, 63), (52, 66, 12), (54, 57, 100), (63, 50, 53), (63, 53, 64), (73, 84, 68), (100, 99, 53), (24, 70, 67), (57, 56, 104), (59, 62, 65), (59, 65, 60), (60, 108, 107), (60, 107, 61), (75, 65, 64), (75, 64, 51), (73, 68, 67), (73, 67, 70), (69, 80, 79), (69, 79, 20), (68, 84, 83), (68, 83, 69), (87, 73, 72), (87, 72, 88), (81, 76, 78), (73, 87, 84), (44, 42, 43), (105, 104, 74), (76, 93, 92), (76, 92, 105), (96, 81, 80), (96, 80, 97), (97, 83, 82), (97, 82, 98), (84, 87, 85), (81, 93, 76), (89, 87, 88), (92, 91, 36), (93, 96, 95), (93, 95, 94), (106, 101, 100), (106, 100, 57), (102, 32, 51), (102, 51, 99), (101, 40, 30), (101, 30, 102), (40, 106, 105), (40, 105, 92), (77, 109, 108), (77, 108, 75), (109, 52, 12), (109, 12, 19), (103, 77, 32), (103, 32, 30), (77, 52, 109), (30, 55, 28), (77, 103, 52), (40, 16, 31), (52, 103, 3), (52, 3, 86), (56, 74, 104), (8, 21, 18), (49, 62, 59)])
_uv = me_plane.uv_layers.new(name='UVMap')
_uv.uv.foreach_set('vector', [0.4584, 1.218, 0.4549, 1.387, 0.2757, 1.387, 0.4584, 1.218, 0.2757, 1.387, 0.2804, 1.2, 0.4386, 1.494, 0.3191, 1.543, 0.2819, 1.423, 0.4386, 1.494, 0.2819, 1.423, 0.4511, 1.425, 0.2873, 0.9935, 0.2798, 0.7839, 0.4552, 0.8045, 0.2873, 0.9935, 0.4552, 0.8045, 0.4513, 0.9733, 0.2804, 1.2, 0.2873, 0.9935, 0.452, 1.011, 0.2804, 1.2, 0.452, 1.011, 0.4581, 1.18, 0.1321, 1.384, 0.148, 1.207, 0.2455, 1.185, 0.9374, 0.1412, 0.9373, 0.3754, 0.8331, 0.2032, 0.8813, 0.0, 0.912, 0.1131, 0.8199, 0.1701, 0.1765, 1.536, 0.2473, 1.422, 0.285, 1.546, 0.8201, 0.3754, 0.9241, 0.5492, 0.8199, 0.5943, 0.1364, 0.9862, 0.2473, 0.7935, 0.2503, 0.9977, 0.1635, 1.158, 0.1364, 0.9862, 0.2503, 0.9977, 0.1635, 1.158, 0.2503, 0.9977, 0.2455, 1.185, 0.2873, 0.5746, 0.2769, 0.3585, 0.4507, 0.3912, 0.2873, 0.5746, 0.4507, 0.3912, 0.443, 0.56, 0.2798, 0.7839, 0.2873, 0.5746, 0.4434, 0.5979, 0.2798, 0.7839, 0.4434, 0.5979, 0.4497, 0.7666, 0.4132, 0.116, 0.2842, 0.1487, 0.3302, 0.0113, 0.4132, 0.116, 0.3302, 0.0113, 0.3632, 0.04282, 0.2769, 0.3585, 0.2773, 0.1849, 0.4353, 0.1847, 0.2769, 0.3585, 0.4353, 0.1847, 0.4456, 0.3535, 0.1408, 0.5617, 0.1301, 0.3899, 0.2416, 0.3913, 0.1408, 0.5617, 0.2416, 0.3913, 0.2525, 0.5729, 0.1413, 0.7844, 0.1278, 0.5984, 0.2525, 0.5729, 0.9241, 0.5492, 0.9227, 0.7896, 0.8199, 0.5943, 0.5034, 1.403, 0.6128, 1.533, 0.4619, 1.565, 0.1077, 0.1551, 0.3073, 0.0, 0.2459, 0.1494, 0.1242, 0.3526, 0.09913, 0.1837, 0.2405, 0.1848, 0.1242, 0.3526, 0.2405, 0.1848, 0.2407, 0.3535, 0.0002494, 1.384, 0.0, 1.213, 0.148, 1.207, 0.0002494, 1.384, 0.148, 1.207, 0.1321, 1.384, 0.05696, 1.549, 0.006248, 1.418, 0.1175, 1.421, 0.9073, 0.7896, 0.9073, 0.9967, 0.8392, 0.8998, 0.01371, 0.9707, 0.005127, 0.7936, 0.1156, 0.8029, 0.6031, 0.5793, 0.505, 0.7546, 0.4831, 0.5609, 0.5813, 0.3752, 0.6012, 0.5418, 0.4831, 0.5609, 0.001681, 1.175, 0.1111, 0.9973, 0.1635, 1.158, 0.6035, 0.1651, 0.7369, 0.1231, 0.784, 0.3278, 0.6035, 0.1651, 0.784, 0.3278, 0.6105, 0.3337, 0.614, 0.1288, 0.7044, 0.02744, 0.7231, 0.05755, 0.614, 0.1288, 0.7231, 0.05755, 0.7369, 0.1231, 0.6391, 0.5776, 0.797, 0.5712, 0.7845, 0.7412, 0.6391, 0.5776, 0.7845, 0.7412, 0.6324, 0.7826, 0.614, 0.3714, 0.7893, 0.3654, 0.7981, 0.5335, 0.614, 0.3714, 0.7981, 0.5335, 0.6372, 0.54, 0.6053, 0.9922, 0.6095, 1.161, 0.5033, 1.168, 0.000958, 0.5576, 0.09931, 0.3895, 0.1408, 0.5617, 0.005127, 0.7936, 0.001216, 0.5954, 0.1278, 0.5984, 0.005127, 0.7936, 0.1278, 0.5984, 0.1166, 0.7651, 0.9999, 0.6186, 0.9241, 0.4852, 1.0, 0.3754, 0.6258, 1.4, 0.6427, 1.529, 0.5338, 1.4, 0.6111, 1.199, 0.6169, 1.367, 0.5231, 1.373, 0.6111, 1.199, 0.5231, 1.373, 0.5027, 1.205, 0.6366, 0.9736, 0.8086, 0.9846, 0.7941, 1.154, 0.6366, 0.9736, 0.7941, 1.154, 0.6455, 1.186, 0.6324, 0.7826, 0.7794, 0.7792, 0.8071, 0.9468, 0.6324, 0.7826, 0.8071, 0.9468, 0.6366, 0.9736, 0.7949, 1.481, 0.6669, 1.4, 0.8199, 1.395, 0.7949, 1.481, 0.8199, 1.395, 0.8165, 1.443, 0.6455, 1.186, 0.7951, 1.192, 0.8185, 1.359, 0.6455, 1.186, 0.8185, 1.359, 0.6538, 1.366, 0.2819, 1.423, 0.2757, 1.387, 0.4549, 1.387, 0.2819, 1.423, 0.4549, 1.387, 0.4511, 1.425, 0.4581, 1.18, 0.4584, 1.218, 0.2804, 1.2, 0.3191, 1.543, 0.4386, 1.494, 0.4155, 1.519, 0.2757, 1.387, 0.2426, 1.387, 0.2455, 1.185, 0.2757, 1.387, 0.2455, 1.185, 0.2804, 1.2, 0.2473, 1.422, 0.2819, 1.423, 0.3191, 1.543, 0.2473, 1.422, 0.3191, 1.543, 0.285, 1.546, 0.2769, 0.3585, 0.2416, 0.3913, 0.2407, 0.3535, 0.2873, 0.9935, 0.4513, 0.9733, 0.452, 1.011, 0.2773, 0.1849, 0.2459, 0.1494, 0.2842, 0.1487, 0.2798, 0.7839, 0.4497, 0.7666, 0.4552, 0.8045, 0.2873, 0.9935, 0.2503, 0.9977, 0.2473, 0.7935, 0.2873, 0.9935, 0.2473, 0.7935, 0.2798, 0.7839, 0.2503, 0.9977, 0.2873, 0.9935, 0.2804, 1.2, 0.2503, 0.9977, 0.2804, 1.2, 0.2455, 1.185, 0.8331, 0.2032, 0.8199, 0.1701, 0.912, 0.1131, 0.8331, 0.2032, 0.912, 0.1131, 0.9374, 0.1412, 0.578, 0.3373, 0.614, 0.3714, 0.5813, 0.3752, 0.2455, 1.185, 0.148, 1.207, 0.1635, 1.158, 0.1301, 0.3899, 0.09931, 0.3895, 0.09311, 0.3523, 0.4931, 1.374, 0.5338, 1.4, 0.5034, 1.403, 0.1175, 1.421, 0.1488, 1.422, 0.1765, 1.536, 0.9073, 0.9967, 0.8199, 0.9257, 0.8392, 0.8998, 0.4931, 1.374, 0.5231, 1.373, 0.5338, 1.4, 0.6041, 0.9544, 0.6366, 0.9736, 0.6053, 0.9922, 0.1301, 0.3899, 0.09311, 0.3523, 0.1242, 0.3526, 0.6012, 0.5418, 0.6372, 0.54, 0.6391, 0.5776, 0.4584, 0.5738, 0.4831, 0.5609, 0.505, 0.7546, 0.1364, 0.9862, 0.1156, 0.8029, 0.1413, 0.7844, 0.1111, 0.9973, 0.1364, 0.9862, 0.1635, 1.158, 0.578, 0.3373, 0.6105, 0.3337, 0.614, 0.3714, 0.6095, 1.161, 0.6455, 1.186, 0.6111, 1.199, 0.2873, 0.5746, 0.443, 0.56, 0.4434, 0.5979, 0.2819, 1.423, 0.2426, 1.387, 0.2757, 1.387, 0.2769, 0.3585, 0.4456, 0.3535, 0.4507, 0.3912, 0.2873, 0.5746, 0.2525, 0.5729, 0.2416, 0.3913, 0.2873, 0.5746, 0.2416, 0.3913, 0.2769, 0.3585, 0.2525, 0.5729, 0.2873, 0.5746, 0.2798, 0.7839, 0.2525, 0.5729, 0.2798, 0.7839, 0.2473, 0.7935, 0.2773, 0.1849, 0.2842, 0.1487, 0.4266, 0.1479, 0.2773, 0.1849, 0.4266, 0.1479, 0.4353, 0.1847, 0.2842, 0.1487, 0.2459, 0.1494, 0.3073, 0.0, 0.9466, 0.6186, 0.9465, 0.7871, 0.9241, 0.7633, 0.2405, 0.1848, 0.2773, 0.1849, 0.2769, 0.3585, 0.2405, 0.1848, 0.2769, 0.3585, 0.2407, 0.3535, 0.6669, 1.4, 0.7949, 1.481, 0.7397, 1.521, 0.2525, 0.5729, 0.1278, 0.5984, 0.1408, 0.5617, 0.2407, 0.3535, 0.2416, 0.3913, 0.1301, 0.3899, 0.2407, 0.3535, 0.1301, 0.3899, 0.1242, 0.3526, 0.5779, 0.1329, 0.6035, 0.1651, 0.5716, 0.1667, 0.1408, 0.5617, 0.09931, 0.3895, 0.1301, 0.3899, 0.1488, 1.422, 0.1175, 1.421, 0.1321, 1.384, 0.1278, 0.5984, 0.1413, 0.7844, 0.1166, 0.7651, 0.2459, 0.1494, 0.2405, 0.1848, 0.09913, 0.1837, 0.2459, 0.1494, 0.09913, 0.1837, 0.1077, 0.1551, 0.5034, 1.403, 0.5338, 1.4, 0.6427, 1.529, 0.5034, 1.403, 0.6427, 1.529, 0.6128, 1.533, 0.5231, 1.373, 0.4931, 1.374, 0.473, 1.207, 0.06996, 0.1832, 0.1242, 0.3526, 0.09311, 0.3523, 0.006248, 1.418, 0.0002494, 1.384, 0.1321, 1.384, 0.006248, 1.418, 0.1321, 1.384, 0.1175, 1.421, 0.0, 1.213, 0.001681, 1.175, 0.1635, 1.158, 0.0, 1.213, 0.1635, 1.158, 0.148, 1.207, 0.5716, 0.1667, 0.6035, 0.1651, 0.6105, 0.3337, 0.5716, 0.1667, 0.6105, 0.3337, 0.578, 0.3373, 0.614, 0.1288, 0.5779, 0.1329, 0.6379, 0.0, 0.614, 0.1288, 0.6379, 0.0, 0.6694, 0.005401, 0.6012, 0.5418, 0.6031, 0.5793, 0.4831, 0.5609, 0.5779, 0.1329, 0.614, 0.1288, 0.6035, 0.1651, 0.2842, 0.1487, 0.4132, 0.116, 0.4266, 0.1479, 0.005127, 0.7936, 0.1166, 0.7651, 0.1156, 0.8029, 0.6031, 0.5793, 0.6391, 0.5776, 0.6324, 0.7826, 0.6031, 0.5793, 0.6324, 0.7826, 0.6005, 0.7564, 0.6372, 0.54, 0.6012, 0.5418, 0.5813, 0.3752, 0.6372, 0.54, 0.5813, 0.3752, 0.614, 0.3714, 0.614, 0.3714, 0.6105, 0.3337, 0.784, 0.3278, 0.614, 0.3714, 0.784, 0.3278, 0.7893, 0.3654, 0.6035, 0.1651, 0.614, 0.1288, 0.7369, 0.1231, 0.6012, 0.5418, 0.6391, 0.5776, 0.6031, 0.5793, 0.7044, 0.02744, 0.614, 0.1288, 0.6694, 0.005401, 0.6324, 0.7826, 0.7845, 0.7412, 0.7794, 0.7792, 0.6391, 0.5776, 0.6372, 0.54, 0.7981, 0.5335, 0.6391, 0.5776, 0.7981, 0.5335, 0.797, 0.5712, 0.001216, 0.5954, 0.000958, 0.5576, 0.1408, 0.5617, 0.001216, 0.5954, 0.1408, 0.5617, 0.1278, 0.5984, 0.6095, 1.161, 0.6111, 1.199, 0.5027, 1.205, 0.6095, 1.161, 0.5027, 1.205, 0.5033, 1.168, 0.6053, 0.9922, 0.6366, 0.9736, 0.6455, 1.186, 0.6053, 0.9922, 0.6455, 1.186, 0.6095, 1.161, 0.6366, 0.9736, 0.6041, 0.9544, 0.6005, 0.7564, 0.6366, 0.9736, 0.6005, 0.7564, 0.6324, 0.7826, 0.6169, 1.367, 0.6258, 1.4, 0.5338, 1.4, 0.6169, 1.367, 0.5338, 1.4, 0.5231, 1.373, 0.6258, 1.4, 0.6669, 1.4, 0.7397, 1.521, 0.6258, 1.4, 0.7397, 1.521, 0.7145, 1.532, 0.6538, 1.366, 0.6169, 1.367, 0.6111, 1.199, 0.6538, 1.366, 0.6111, 1.199, 0.6455, 1.186, 0.6169, 1.367, 0.6669, 1.4, 0.6258, 1.4, 0.6455, 1.186, 0.7941, 1.154, 0.7951, 1.192, 0.6169, 1.367, 0.6538, 1.366, 0.6669, 1.4, 0.6366, 0.9736, 0.8071, 0.9468, 0.8086, 0.9846, 0.6669, 1.4, 0.6538, 1.366, 0.8185, 1.359, 0.6669, 1.4, 0.8185, 1.359, 0.8199, 1.395, 0.1413, 0.7844, 0.1156, 0.8029, 0.1166, 0.7651, 0.2819, 1.423, 0.2473, 1.422, 0.2426, 1.387, 0.2773, 0.1849, 0.2405, 0.1848, 0.2459, 0.1494])
me_plane.materials.append(mat_material_002)
me_plane.use_remesh_preserve_volume = False
me_plane.use_remesh_preserve_attributes = False
me_plane.use_mirror_vertex_groups = False
me_plane.update()
me_cube = bpy.data.meshes.new('Cube')
me_cube.from_pydata([(0.728, 1.0, 2.54), (0.728, -1.0, 2.54), (-1.0, -1.0, 2.54), (-1.0, 1.0, 2.54), (0.728, 1.0, 3.604), (0.728, -1.0, 3.604), (-1.0, -1.0, 3.604), (-1.0, 1.0, 3.604), (-1.0, 1.17, 0.1141), (-1.0, 1.17, 4.593), (-1.0, -1.17, 0.1141), (-1.0, -1.17, 4.593), (-1.0, 1.0, 0.1011), (-1.0, -1.0, 0.1011), (-1.055, 1.0, 0.1011), (-1.055, 1.17, 0.1141), (-1.055, -1.17, 0.1141), (-1.055, -1.0, 0.1011), (-1.055, -1.0, 2.54), (-1.055, 1.0, 2.54), (-1.055, 1.17, 4.593), (-1.055, -1.17, 4.593), (0.728, 1.159, 0.08716), (0.728, 1.159, 6.66), (0.728, -1.159, 0.08716), (0.728, -1.159, 6.66), (0.728, -1.0, 0.1179), (0.728, 1.0, 0.1179), (0.8111, 1.159, 0.08716), (0.8111, 1.0, 0.1179), (0.8111, -1.159, 0.08716), (0.8111, -1.0, 0.1179), (0.8111, 1.0, 2.54), (0.8111, -1.0, 2.54), (0.8111, 1.159, 6.66), (0.8111, -1.159, 6.66)], [], [(0, 1, 2, 3), (4, 7, 6, 5), (0, 4, 5, 1), (1, 5, 6, 2), (2, 6, 7, 3), (4, 0, 3, 7), (7, 3, 8, 9), (6, 2, 10, 11), (7, 6, 11, 9), (2, 13, 10), (3, 12, 8), (8, 12, 14, 15), (10, 13, 17, 16), (13, 17, 18, 2), (12, 3, 19, 14), (9, 20, 21, 11), (11, 21, 16, 10), (9, 8, 15, 20), (2, 18, 19, 3), (16, 21, 18, 17), (14, 19, 20, 15), (20, 19, 18, 21), (0, 4, 23, 22), (5, 1, 24, 25), (5, 25, 23, 4), (1, 26, 24), (0, 22, 27), (27, 22, 28, 29), (24, 26, 31, 30), (0, 27, 29, 32), (26, 1, 33, 31), (25, 35, 34, 23), (25, 24, 30, 35), (22, 23, 34, 28), (0, 32, 33, 1), (28, 34, 32, 29), (32, 34, 35, 33), (31, 33, 35, 30)])
me_cube.polygons.foreach_set('material_index', [1, 1, 0, 1, 0, 1, 1, 1, 1, 1, 1, 1, 1, 1, 1, 1, 1, 1, 1, 1, 1, 1, 1, 1, 1, 1, 1, 1, 1, 1, 1, 1, 1, 1, 1, 1, 1, 1])
_uv = me_cube.uv_layers.new(name='UVMap')
_uv.uv.foreach_set('vector', [0.5267, 0.7557, 0.5274, 0.9853, 0.329, 0.9859, 0.3283, 0.7563, 0.07004, 0.7556, 0.2685, 0.7563, 0.2678, 0.9859, 0.06934, 0.9853, 0.9287, 0.7462, 0.8065, 0.7466, 0.8058, 0.5169, 0.928, 0.5165, 0.9302, 0.5162, 0.8079, 0.5165, 0.8073, 0.3181, 0.9296, 0.3177, 0.7855, 0.7966, 0.7858, 0.9188, 0.5562, 0.9195, 0.5558, 0.7973, 0.8073, 0.0003749, 0.9296, 0.0, 0.9302, 0.1984, 0.8079, 0.1988, 0.9302, 0.6011, 0.9305, 0.4788, 0.951, 0.2004, 0.9494, 0.7146, 0.7858, 0.9188, 0.7855, 0.7966, 0.8042, 0.518, 0.8058, 1.032, 0.5562, 0.9195, 0.7858, 0.9188, 0.8058, 1.032, 0.5369, 1.033, 0.7855, 0.7966, 0.7846, 0.5165, 0.8042, 0.518, 0.9305, 0.4788, 0.9314, 0.1988, 0.951, 0.2004, 0.3061, 0.7752, 0.3061, 0.7556, 0.3124, 0.7557, 0.3123, 0.7752, 0.2781, 0.7752, 0.2781, 0.7556, 0.2844, 0.7557, 0.2844, 0.7753, 0.9975, 0.4788, 0.9913, 0.4788, 0.9904, 0.1988, 0.9967, 0.1988, 0.9755, 0.9932, 0.9747, 0.7131, 0.981, 0.7131, 0.9818, 0.9931, 0.9937, 0.7131, 1.0, 0.7131, 0.9992, 0.9819, 0.9929, 0.9819, 0.9825, 0.1988, 0.9888, 0.1988, 0.9904, 0.7131, 0.9841, 0.7131, 0.981, 0.1988, 0.9825, 0.7131, 0.9763, 0.7131, 0.9747, 0.1988, 0.329, 0.9859, 0.3227, 0.9859, 0.322, 0.7563, 0.3283, 0.7563, 0.8058, 0.001441, 0.8073, 0.5157, 0.787, 0.28, 0.7862, 0.0, 0.5565, 0.0007046, 0.5574, 0.2807, 0.5385, 0.5165, 0.5369, 0.002265, 0.5385, 0.5165, 0.5574, 0.2807, 0.787, 0.28, 0.8073, 0.5157, 0.01911, 0.2824, 0.01949, 0.4046, 0.002316, 0.7556, 0.0, 0.0008165, 0.2492, 0.4039, 0.2488, 0.2817, 0.2662, 0.0, 0.2685, 0.7548, 0.2492, 0.4039, 0.2685, 0.7548, 0.002316, 0.7556, 0.01949, 0.4046, 0.2488, 0.2817, 0.2479, 0.003588, 0.2662, 0.0, 0.01911, 0.2824, 0.0, 0.0008165, 0.01826, 0.004292, 0.3125, 0.7739, 0.3124, 0.7557, 0.3219, 0.7556, 0.322, 0.7738, 0.2685, 0.774, 0.2685, 0.7557, 0.278, 0.7556, 0.2781, 0.7739, 0.9501, 0.7146, 0.951, 0.9927, 0.9414, 0.9928, 0.9406, 0.7147, 0.931, 0.9928, 0.9302, 0.7147, 0.9397, 0.7146, 0.9406, 0.9927, 0.9921, 0.9792, 0.9825, 0.9792, 0.9834, 0.7131, 0.9929, 0.7131, 0.9605, 0.1988, 0.9628, 0.9536, 0.9533, 0.9537, 0.951, 0.1988, 0.9651, 0.9537, 0.9628, 0.1988, 0.9724, 0.1988, 0.9747, 0.9536, 0.5267, 0.7557, 0.5362, 0.7556, 0.5369, 0.9853, 0.5274, 0.9853, 0.5346, 0.0, 0.5369, 0.7548, 0.5173, 0.2817, 0.5164, 0.003588, 0.5173, 0.2817, 0.5369, 0.7548, 0.2708, 0.7556, 0.2876, 0.2824, 0.2867, 0.004292, 0.2876, 0.2824, 0.2708, 0.7556, 0.2685, 0.0008165])
me_cube.materials.append(mat_material)
me_cube.materials.append(mat_material_001)
me_cube.use_remesh_preserve_volume = False
me_cube.use_remesh_preserve_attributes = False
me_cube.use_mirror_vertex_groups = False
me_cube.update()

# ---- objects
ob_cube_001 = bpy.data.objects.new('Cube.001', me_cube_001)
ob_plane = bpy.data.objects.new('Plane', me_plane)
ob_cube = bpy.data.objects.new('Cube', me_cube)
ob_lamp = bpy.data.objects.new('Lamp', light_lamp)
ob_camera = bpy.data.objects.new('Camera', cam_camera)

# ---- transforms, parenting, visibility, modifiers, constraints
ob_cube_001.location = (3.112, -0.03636, 1.608)
ob_cube_001.lineart.crease_threshold = 0.0
ob_plane.location = (0.0, 0.0, 1.097)
ob_plane.lineart.crease_threshold = 0.0
ob_cube.location = (-0.02429, 0.04088, 0.06766)
ob_cube.scale = (4.96, 1.347, 0.3797)
ob_cube.lineart.crease_threshold = 0.0
ob_lamp.location = (4.076, 1.005, 5.904)
ob_lamp.rotation_euler = (0.6503, 0.05522, 1.866)
ob_lamp.lock_rotations_4d = False
ob_lamp.empty_display_type = 'ARROWS'
ob_lamp.color = (0.0, 0.0, 0.0, 0.0)
ob_lamp.lineart.crease_threshold = 0.0
ob_camera.location = (7.481, -6.508, 5.344)
ob_camera.rotation_euler = (1.109, 0.01082, 0.8149)
ob_camera.lock_rotations_4d = False
ob_camera.empty_display_type = 'ARROWS'
ob_camera.color = (0.0, 0.0, 0.0, 0.0)
ob_camera.display_type = 'WIRE'
ob_camera.lineart.crease_threshold = 0.0

# ---- collection membership
col_collection_1.objects.link(ob_cube_001)
col_collection_1.objects.link(ob_plane)
col_collection_1.objects.link(ob_cube)
col_collection_1.objects.link(ob_lamp)
col_collection_1.objects.link(ob_camera)

# ---- scene / render settings (as saved in the file)
scene.camera = ob_camera
scene.frame_start = 1; scene.frame_end = 250; scene.frame_set(1)
scene.render.engine = 'BLENDER_EEVEE_NEXT'
scene.render.image_settings.color_mode = 'RGB'
scene.render.image_settings.compression = 90
scene.render.resolution_percentage = 50
scene.render.dither_intensity = 0.0
scene.render.bake_margin = 2
scene.render.bake_bias = 0.0
scene.cycles.use_denoising = False
scene.cycles.samples = 10
scene.cycles.sampling_pattern = 'TABULATED_SOBOL'
scene.cycles.light_sampling_threshold = 0.0
scene.cycles.use_adaptive_sampling = False
scene.cycles.use_light_tree = False
scene.cycles.blur_glossy = 0.0
scene.cycles.volume_bounces = 1
scene.cycles.pixel_filter_type = 'GAUSSIAN'
scene.cycles.sample_clamp_indirect = 0.0
scene.view_settings.view_transform = 'Standard'
bpy.context.view_layer.update()
